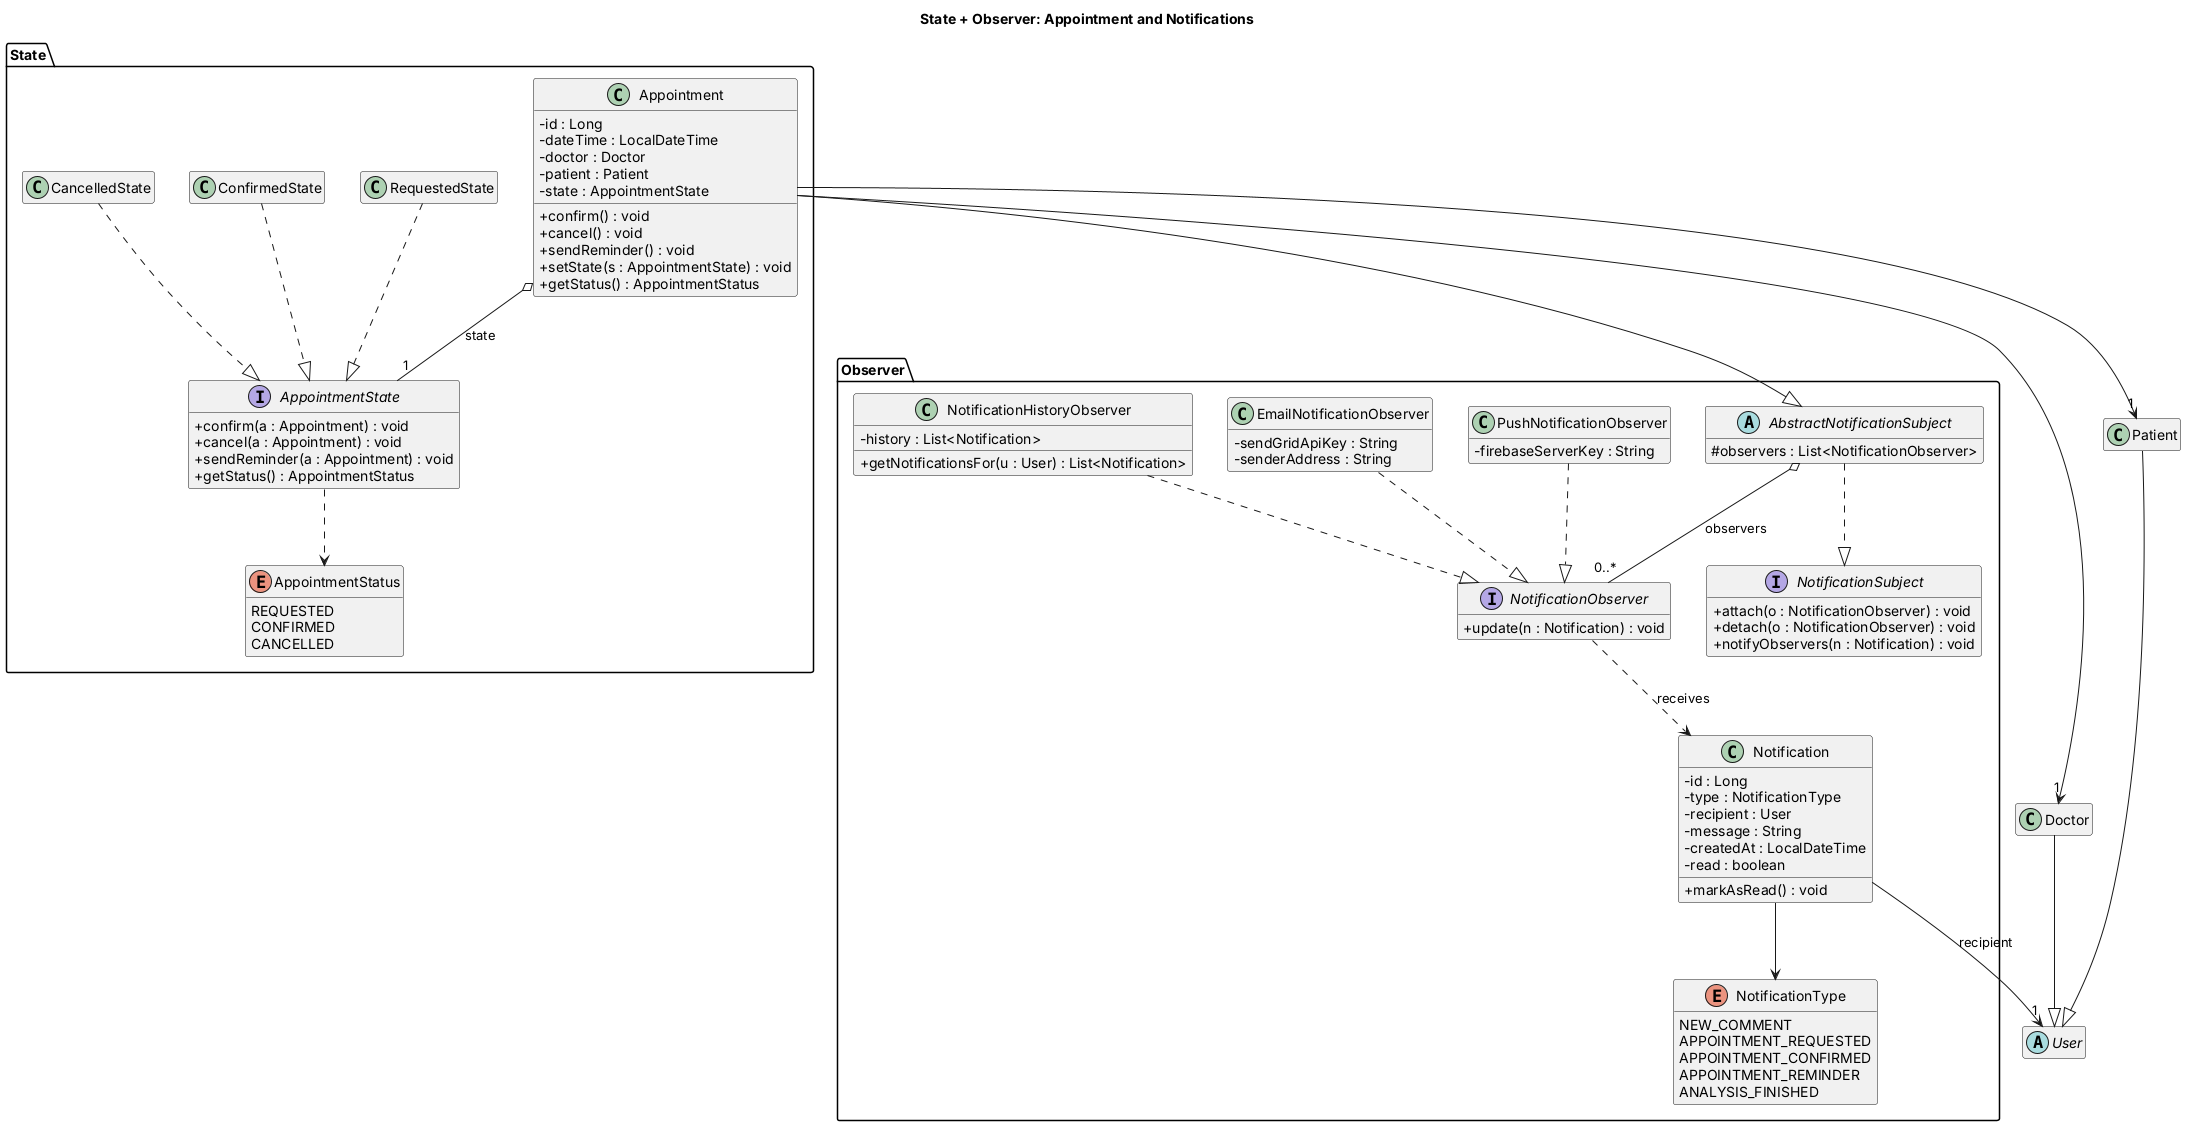

The diagram above was rendered by PlantUML. Its source (embedded in the PNG):
@startuml State_Observer
title State + Observer: Appointment and Notifications
skinparam classAttributeIconSize 0
hide empty members

package "Observer" {
  interface NotificationSubject {
    +attach(o : NotificationObserver) : void
    +detach(o : NotificationObserver) : void
    +notifyObservers(n : Notification) : void
  }
  abstract class AbstractNotificationSubject {
    #observers : List<NotificationObserver>
  }
  interface NotificationObserver {
    +update(n : Notification) : void
  }
  class PushNotificationObserver {
    -firebaseServerKey : String
  }
  class EmailNotificationObserver {
    -sendGridApiKey : String
    -senderAddress : String
  }
  class NotificationHistoryObserver {
    -history : List<Notification>
    +getNotificationsFor(u : User) : List<Notification>
  }
  class Notification {
    -id : Long
    -type : NotificationType
    -recipient : User
    -message : String
    -createdAt : LocalDateTime
    -read : boolean
    +markAsRead() : void
  }
  enum NotificationType {
    NEW_COMMENT
    APPOINTMENT_REQUESTED
    APPOINTMENT_CONFIRMED
    APPOINTMENT_REMINDER
    ANALYSIS_FINISHED
  }
}

package "State" {
  class Appointment {
    -id : Long
    -dateTime : LocalDateTime
    -doctor : Doctor
    -patient : Patient
    -state : AppointmentState
    +confirm() : void
    +cancel() : void
    +sendReminder() : void
    +setState(s : AppointmentState) : void
    +getStatus() : AppointmentStatus
  }
  interface AppointmentState {
    +confirm(a : Appointment) : void
    +cancel(a : Appointment) : void
    +sendReminder(a : Appointment) : void
    +getStatus() : AppointmentStatus
  }
  class RequestedState
  class ConfirmedState
  class CancelledState
  enum AppointmentStatus {
    REQUESTED
    CONFIRMED
    CANCELLED
  }
}

class Doctor
class Patient
abstract class User
Doctor --|> User
Patient --|> User

AbstractNotificationSubject ..|> NotificationSubject
AbstractNotificationSubject o-- "0..*" NotificationObserver : observers
PushNotificationObserver ..|> NotificationObserver
EmailNotificationObserver ..|> NotificationObserver
NotificationHistoryObserver ..|> NotificationObserver
NotificationObserver ..> Notification : receives
Notification --> NotificationType
Notification --> "1" User : recipient

Appointment --|> AbstractNotificationSubject
Appointment o-- "1" AppointmentState : state
RequestedState ..|> AppointmentState
ConfirmedState ..|> AppointmentState
CancelledState ..|> AppointmentState
AppointmentState ..> AppointmentStatus
Appointment --> "1" Doctor
Appointment --> "1" Patient
@enduml